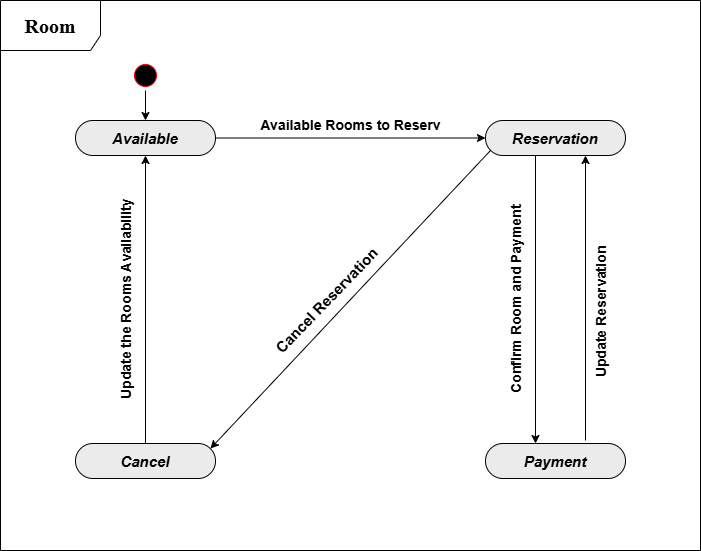

The diagram above was exported from draw.io. Its source (the exported page's mxGraphModel, read from the mxfile embedded in the PNG):
<mxGraphModel dx="1434" dy="739" grid="1" gridSize="10" guides="1" tooltips="1" connect="1" arrows="1" fold="1" page="1" pageScale="1" pageWidth="850" pageHeight="1100" math="0" shadow="0">
  <root>
    <mxCell id="0" />
    <mxCell id="1" parent="0" />
    <mxCell id="AmQoRBRKclumf36d9fRH-4" value="&lt;font face=&quot;Times New Roman&quot; style=&quot;font-size: 20px;&quot;&gt;&lt;b style=&quot;&quot;&gt;Room&lt;/b&gt;&lt;/font&gt;" style="shape=umlFrame;whiteSpace=wrap;html=1;pointerEvents=0;width=100;height=50;" parent="1" vertex="1">
      <mxGeometry x="75" y="90" width="700" height="550" as="geometry" />
    </mxCell>
    <mxCell id="AmQoRBRKclumf36d9fRH-5" value="" style="ellipse;html=1;shape=startState;fillColor=#000000;strokeColor=#ff0000;" parent="1" vertex="1">
      <mxGeometry x="205" y="150" width="30" height="30" as="geometry" />
    </mxCell>
    <mxCell id="AmQoRBRKclumf36d9fRH-11" style="edgeStyle=orthogonalEdgeStyle;rounded=0;orthogonalLoop=1;jettySize=auto;html=1;exitX=0;exitY=0;exitDx=140;exitDy=17.5;exitPerimeter=0;" parent="1" source="AmQoRBRKclumf36d9fRH-8" target="AmQoRBRKclumf36d9fRH-10" edge="1">
      <mxGeometry relative="1" as="geometry" />
    </mxCell>
    <mxCell id="AmQoRBRKclumf36d9fRH-8" value="&lt;font style=&quot;font-size: 15px;&quot;&gt;&lt;i&gt;&lt;b&gt;Available&lt;/b&gt;&lt;/i&gt;&lt;/font&gt;" style="html=1;outlineConnect=0;whiteSpace=wrap;fillColor=#EBEBEB;shape=mxgraph.archimate3.service;" parent="1" vertex="1">
      <mxGeometry x="150" y="210" width="140" height="35" as="geometry" />
    </mxCell>
    <mxCell id="AmQoRBRKclumf36d9fRH-9" style="edgeStyle=orthogonalEdgeStyle;rounded=0;orthogonalLoop=1;jettySize=auto;html=1;exitX=0.5;exitY=1;exitDx=0;exitDy=0;entryX=0.5;entryY=0;entryDx=0;entryDy=0;entryPerimeter=0;" parent="1" source="AmQoRBRKclumf36d9fRH-5" target="AmQoRBRKclumf36d9fRH-8" edge="1">
      <mxGeometry relative="1" as="geometry" />
    </mxCell>
    <mxCell id="AmQoRBRKclumf36d9fRH-13" style="edgeStyle=orthogonalEdgeStyle;rounded=0;orthogonalLoop=1;jettySize=auto;html=1;exitX=0.5;exitY=1;exitDx=0;exitDy=0;exitPerimeter=0;" parent="1" source="AmQoRBRKclumf36d9fRH-10" target="AmQoRBRKclumf36d9fRH-12" edge="1">
      <mxGeometry relative="1" as="geometry">
        <Array as="points">
          <mxPoint x="610" y="245" />
        </Array>
      </mxGeometry>
    </mxCell>
    <mxCell id="AmQoRBRKclumf36d9fRH-23" value="Confirm Room and Payment" style="edgeLabel;html=1;align=center;verticalAlign=middle;resizable=0;points=[];spacingLeft=0;fontSize=14;fontStyle=1;rotation=270;" parent="AmQoRBRKclumf36d9fRH-13" vertex="1" connectable="0">
      <mxGeometry x="0.1104" relative="1" as="geometry">
        <mxPoint x="-20" y="-6" as="offset" />
      </mxGeometry>
    </mxCell>
    <mxCell id="AmQoRBRKclumf36d9fRH-10" value="&lt;font style=&quot;font-size: 15px;&quot;&gt;&lt;i&gt;&lt;b&gt;Reservation&lt;/b&gt;&lt;/i&gt;&lt;/font&gt;" style="html=1;outlineConnect=0;whiteSpace=wrap;fillColor=#EBEBEB;shape=mxgraph.archimate3.service;" parent="1" vertex="1">
      <mxGeometry x="560" y="210" width="140" height="35" as="geometry" />
    </mxCell>
    <mxCell id="AmQoRBRKclumf36d9fRH-16" style="edgeStyle=orthogonalEdgeStyle;rounded=0;orthogonalLoop=1;jettySize=auto;html=1;" parent="1" edge="1">
      <mxGeometry relative="1" as="geometry">
        <mxPoint x="660" y="245" as="targetPoint" />
        <mxPoint x="660" y="530" as="sourcePoint" />
        <Array as="points" />
      </mxGeometry>
    </mxCell>
    <mxCell id="AmQoRBRKclumf36d9fRH-12" value="&lt;font style=&quot;font-size: 15px;&quot;&gt;&lt;i&gt;&lt;b&gt;Payment&lt;/b&gt;&lt;/i&gt;&lt;/font&gt;" style="html=1;outlineConnect=0;whiteSpace=wrap;fillColor=#EBEBEB;shape=mxgraph.archimate3.service;" parent="1" vertex="1">
      <mxGeometry x="560" y="533" width="140" height="35" as="geometry" />
    </mxCell>
    <mxCell id="AmQoRBRKclumf36d9fRH-14" value="&lt;font style=&quot;font-size: 15px;&quot;&gt;&lt;i&gt;&lt;b&gt;Cancel&lt;/b&gt;&lt;/i&gt;&lt;/font&gt;" style="html=1;outlineConnect=0;whiteSpace=wrap;fillColor=#EBEBEB;shape=mxgraph.archimate3.service;" parent="1" vertex="1">
      <mxGeometry x="150" y="533" width="140" height="35" as="geometry" />
    </mxCell>
    <mxCell id="AmQoRBRKclumf36d9fRH-15" style="edgeStyle=orthogonalEdgeStyle;rounded=0;orthogonalLoop=1;jettySize=auto;html=1;exitX=0.5;exitY=0;exitDx=0;exitDy=0;exitPerimeter=0;entryX=0.5;entryY=1;entryDx=0;entryDy=0;entryPerimeter=0;" parent="1" source="AmQoRBRKclumf36d9fRH-14" target="AmQoRBRKclumf36d9fRH-8" edge="1">
      <mxGeometry relative="1" as="geometry" />
    </mxCell>
    <mxCell id="AmQoRBRKclumf36d9fRH-25" value="&lt;b&gt;&lt;font style=&quot;font-size: 14px;&quot;&gt;Update the Rooms Availability&lt;/font&gt;&lt;/b&gt;" style="edgeLabel;html=1;align=center;verticalAlign=middle;resizable=0;points=[];rotation=270;" parent="AmQoRBRKclumf36d9fRH-15" vertex="1" connectable="0">
      <mxGeometry x="-0.1458" y="1" relative="1" as="geometry">
        <mxPoint x="-19" y="-20" as="offset" />
      </mxGeometry>
    </mxCell>
    <mxCell id="AmQoRBRKclumf36d9fRH-18" value="" style="endArrow=classic;html=1;rounded=0;entryX=0;entryY=0;entryDx=134.925;entryDy=5.074999999999999;entryPerimeter=0;exitX=0;exitY=0;exitDx=5.075000000000001;exitDy=29.925;exitPerimeter=0;" parent="1" source="AmQoRBRKclumf36d9fRH-10" target="AmQoRBRKclumf36d9fRH-14" edge="1">
      <mxGeometry width="50" height="50" relative="1" as="geometry">
        <mxPoint x="420" y="360" as="sourcePoint" />
        <mxPoint x="470" y="310" as="targetPoint" />
      </mxGeometry>
    </mxCell>
    <mxCell id="AmQoRBRKclumf36d9fRH-26" value="&lt;font style=&quot;font-size: 15px;&quot;&gt;&lt;b style=&quot;&quot;&gt;Cancel Reservation&lt;/b&gt;&lt;/font&gt;" style="edgeLabel;html=1;align=center;verticalAlign=middle;resizable=0;points=[];rotation=314;spacingTop=1;labelPosition=center;verticalLabelPosition=middle;" parent="AmQoRBRKclumf36d9fRH-18" vertex="1" connectable="0">
      <mxGeometry x="0.17" y="-2" relative="1" as="geometry">
        <mxPoint y="-23" as="offset" />
      </mxGeometry>
    </mxCell>
    <mxCell id="AmQoRBRKclumf36d9fRH-19" value="&lt;b&gt;&lt;font style=&quot;font-size: 14px;&quot;&gt;Available Rooms to Reserv&lt;/font&gt;&lt;/b&gt;" style="text;html=1;align=center;verticalAlign=middle;resizable=0;points=[];autosize=1;strokeColor=none;fillColor=none;" parent="1" vertex="1">
      <mxGeometry x="325" y="200" width="200" height="30" as="geometry" />
    </mxCell>
    <mxCell id="AmQoRBRKclumf36d9fRH-24" value="Update Reservation" style="edgeLabel;html=1;align=center;verticalAlign=middle;resizable=0;points=[];spacingLeft=0;fontSize=14;fontStyle=1;rotation=270;" parent="1" vertex="1" connectable="0">
      <mxGeometry x="610" y="410" as="geometry">
        <mxPoint x="6.9999999999999885" y="65" as="offset" />
      </mxGeometry>
    </mxCell>
  </root>
</mxGraphModel>